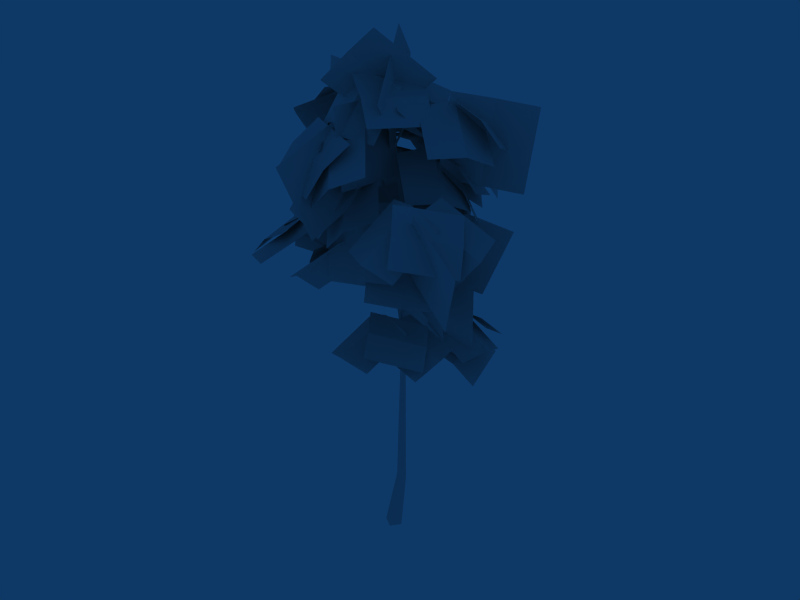 # Source: walnut_small.blend  (saved by Blender 2.49.2; exported with 4.5.12 LTS)
import bpy
from mathutils import Matrix  # noqa: F401  (used for matrix-valued properties, if any)

bpy.ops.wm.read_factory_settings(use_empty=True)
scene = bpy.context.scene
scene.name = 'Scene'

# ---- collections
col_collection_1 = bpy.data.collections.new('Collection 1'); scene.collection.children.link(col_collection_1)

# ---- materials (node trees are filled in below, after node groups)
mat_bark = bpy.data.materials.new('Bark')
mat_bark.alpha_threshold = 0.0
mat_bark.roughness = 0.5
mat_bark.line_color = (0.0, 0.0, 0.0, 1.0)

# ---- material node trees

# ---- world
world_world = bpy.data.worlds.new('World'); scene.world = world_world
world_world.color = (0.05656, 0.2208, 0.4)
world_world.use_sun_shadow = False
world_world.sun_shadow_jitter_overblur = 0.0
world_world.cycles.sampling_method = 'MANUAL'
world_world.cycles.sample_map_resolution = 256

# ---- meshes
me_polysurface2938 = bpy.data.meshes.new('polySurface2938')
me_polysurface2938.from_pydata([(0.205, 0.1135, 5.096), (0.1875, 0.1035, 5.165), (0.4457, -0.6488, 5.376), (0.4617, -0.6472, 5.339), (0.1295, 0.07666, 5.145), (0.4115, -0.6653, 5.36), (0.145, 0.08569, 5.076), (0.4281, -0.6634, 5.323), (0.8429, -1.236, 5.384), (0.848, -1.234, 5.386), (0.8487, -1.233, 5.38), (0.8436, -1.235, 5.379), (0.1873, 0.125, 4.827), (0.1767, 0.1209, 4.769), (0.06194, 0.2738, 4.858), (0.07909, 0.2638, 4.899), (0.1323, 0.08791, 4.782), (0.02969, 0.2423, 4.864), (0.1445, 0.09348, 4.839), (0.04658, 0.2327, 4.904), (-0.3454, 0.5838, 5.137), (-0.3448, 0.5831, 5.14), (-0.3479, 0.5812, 5.136), (-0.3475, 0.5802, 5.14), (0.1575, 0.1105, 4.387), (0.1257, 0.1642, 4.41), (1.067, 0.5274, 4.776), (1.085, 0.4989, 4.768), (0.1369, 0.144, 4.476), (1.061, 0.5144, 4.808), (0.1677, 0.09167, 4.453), (1.079, 0.4858, 4.8), (1.619, 0.6782, 4.982), (1.623, 0.6781, 4.983), (1.619, 0.6789, 4.984), (1.622, 0.6786, 4.985), (0.1863, 0.06532, 5.513), (0.1694, 0.1227, 5.468), (-0.1191, 0.06971, 5.723), (-0.08767, 0.01931, 5.749), (0.1616, 0.08244, 5.402), (-0.1442, 0.03054, 5.678), (0.1785, 0.02503, 5.447), (-0.1127, -0.01986, 5.704), (-0.6862, -0.1495, 6.084), (-0.6652, -0.1928, 6.11), (-0.7023, -0.1821, 6.042), (-0.6812, -0.2254, 6.068), (-0.9732, -0.1343, 6.204), (-0.9564, -0.1736, 6.229), (-0.9855, -0.164, 6.166), (-0.9687, -0.2032, 6.191), (-1.668, -0.3733, 6.555), (-1.656, -0.4022, 6.574), (-1.675, -0.3951, 6.526), (-1.663, -0.424, 6.545), (-2.199, -0.4405, 6.67), (-2.196, -0.4517, 6.679), (-2.201, -0.4496, 6.659), (-2.198, -0.4608, 6.668), (0.2402, 0.07541, 5.752), (0.2424, 0.08304, 5.837), (0.6948, -0.3944, 6.433), (0.7145, -0.4221, 6.387), (0.1885, 0.04156, 5.842), (0.6475, -0.4264, 6.432), (0.1863, 0.03392, 5.757), (0.6672, -0.4541, 6.386), (1.03, -1.004, 6.784), (1.04, -1.033, 6.755), (0.9924, -1.026, 6.796), (1.003, -1.056, 6.767), (1.514, -1.262, 7.415), (1.523, -1.293, 7.398), (1.484, -1.278, 7.428), (1.493, -1.309, 7.412), (1.862, -1.496, 7.934), (1.863, -1.503, 7.93), (1.855, -1.499, 7.938), (1.856, -1.507, 7.934), (0.2812, 0.01301, 6.991), (0.2476, 0.05973, 7.009), (0.4603, 0.2027, 7.499), (0.4948, 0.1633, 7.496), (0.23, 0.03917, 7.097), (0.4264, 0.171, 7.524), (0.2635, -0.007557, 7.08), (0.4609, 0.1315, 7.521), (0.7156, 0.2826, 8.078), (0.7454, 0.2479, 8.073), (0.6841, 0.2531, 8.094), (0.7139, 0.2185, 8.09), (0.8632, 0.2774, 8.386), (0.8911, 0.2453, 8.381), (0.835, 0.2504, 8.404), (0.863, 0.2182, 8.399), (1.26, 0.6067, 9.166), (1.283, 0.5828, 9.166), (1.239, 0.5868, 9.182), (1.262, 0.5628, 9.182), (1.317, 0.7281, 9.435), (1.338, 0.7066, 9.433), (1.298, 0.7088, 9.446), (1.318, 0.6872, 9.445), (1.437, 0.7643, 9.786), (1.449, 0.7509, 9.784), (1.425, 0.7522, 9.792), (1.437, 0.7388, 9.79), (0.2562, 0.04247, 7.368), (0.2726, 0.06987, 7.287), (-0.5436, 0.1564, 8.238), (-0.5262, 0.1249, 8.263), (0.2541, 0.02524, 7.246), (-0.5688, 0.1259, 8.217), (0.2377, -0.002163, 7.327), (-0.5514, 0.09439, 8.243), (-0.8055, 0.2695, 8.403), (-0.7949, 0.2418, 8.431), (-0.8343, 0.2446, 8.389), (-0.8237, 0.2169, 8.417), (-1.263, 0.4246, 8.957), (-1.254, 0.4073, 8.974), (-1.28, 0.4063, 8.947), (-1.271, 0.389, 8.965), (-1.553, 0.5718, 9.175), (-1.55, 0.5653, 9.183), (-1.56, 0.5643, 9.172), (-1.557, 0.5579, 9.18), (0.2882, 0.009323, 7.004), (0.2387, 0.04053, 7.018), (0.1595, -0.09449, 7.291), (0.2004, -0.1291, 7.288), (0.233, 0.0377, 6.927), (0.13, -0.1261, 7.258), (0.2825, 0.006498, 6.913), (0.1709, -0.1607, 7.255), (0.09152, -0.3958, 7.602), (0.13, -0.427, 7.595), (0.06346, -0.4243, 7.572), (0.102, -0.4555, 7.565), (-0.156, -0.8166, 8.197), (-0.1245, -0.8446, 8.194), (-0.1775, -0.8382, 8.168), (-0.1461, -0.8663, 8.165), (-0.4603, -1.066, 8.64), (-0.4335, -1.09, 8.637), (-0.4794, -1.086, 8.617), (-0.4526, -1.109, 8.614), (-0.613, -1.508, 9.204), (-0.6024, -1.516, 9.202), (-0.6199, -1.515, 9.195), (-0.6093, -1.523, 9.193), (0.3165, 0.04816, 6.743), (0.2854, 0.05343, 6.666), (0.2306, 0.3782, 7.273), (0.2691, 0.3498, 7.295), (0.2365, 0.03234, 6.717), (0.1951, 0.3419, 7.288), (0.2677, 0.02705, 6.794), (0.2336, 0.3136, 7.31), (-0.127, 0.9763, 8.05), (-0.09535, 0.9541, 8.072), (-0.1576, 0.9471, 8.065), (-0.1259, 0.9249, 8.087), (-0.1174, 1.273, 8.474), (-0.09205, 1.254, 8.493), (-0.1433, 1.251, 8.488), (-0.1179, 1.232, 8.506), (-0.1388, 1.887, 9.221), (-0.1301, 1.88, 9.228), (-0.1479, 1.88, 9.226), (-0.1392, 1.873, 9.233), (0.448, 0.1526, 7.471), (0.4418, 0.1968, 7.503), (0.9711, 0.3484, 7.849), (0.9877, 0.3206, 7.844), (0.4728, 0.1579, 7.543), (0.966, 0.3221, 7.869), (1.213, 0.5004, 8.043), (1.221, 0.4863, 8.049), (1.207, 0.4912, 8.056), (0.1911, 0.0172, 0.009663), (0.003807, 0.1991, -0.001682), (0.2046, 0.1326, 1.34), (0.3114, 0.02863, 1.334), (-0.2315, -0.005933, -0.01333), (0.07173, 0.01522, 1.347), (0.0222, -0.182, 0.002213), (0.2159, -0.08998, 1.339), (0.1416, 0.2009, 3.917), (0.2053, 0.1394, 3.912), (0.06289, 0.1309, 3.918), (0.1489, 0.06869, 3.912), (0.2112, 0.119, 5.694), (0.26, 0.07184, 5.689), (0.151, 0.0652, 5.697), (0.2168, 0.01757, 5.69), (0.2764, 0.08255, 7.082), (0.3174, 0.04234, 7.085), (0.2257, 0.03732, 7.076), (0.2809, -0.003348, 7.081), (0.1025, 0.06385, 8.29), (0.1337, 0.03271, 8.295), (0.1062, -0.002309, 8.288), (0.06409, 0.02912, 8.281), (-0.3032, -0.05957, 9.449), (-0.2836, -0.0742, 9.451), (-0.3477, -0.1589, 9.968), (-0.3582, -0.1512, 9.968), (-0.2855, -0.04343, 9.453), (-0.3489, -0.1427, 9.971), (-0.2708, -0.05796, 9.455), (-0.3409, -0.1503, 9.971), (-0.0706, -0.02783, 8.701), (-0.03405, -0.05536, 8.708), (-0.03738, 0.002498, 8.71), (-0.01022, -0.0248, 8.716), (-0.02308, -0.04504, 8.678), (-0.04095, 0.002922, 8.698), (0.1923, 0.1487, 9.287), (0.204, 0.1194, 9.295), (-0.04582, -0.03353, 8.75), (0.1724, 0.1255, 9.301), (0.2908, 0.3039, 9.579), (0.2922, 0.2845, 9.593), (0.2707, 0.2945, 9.589), (0.6471, -0.4164, 6.393), (0.7019, -0.4129, 6.386), (1.046, -0.4907, 6.931), (1.022, -0.4885, 6.953), (0.6853, -0.3738, 6.395), (1.036, -0.4609, 6.942), (1.291, -0.5363, 7.172), (1.285, -0.5317, 7.181), (1.29, -0.5249, 7.173), (0.6959, 0.2352, 8.083), (0.7347, 0.2635, 8.056), (1.119, 0.6276, 8.433), (1.102, 0.625, 8.461), (0.6797, 0.2655, 8.026), (1.093, 0.6485, 8.439), (1.365, 0.8313, 8.567), (1.361, 0.8346, 8.575), (1.359, 0.8384, 8.566), (0.09752, -0.3892, 7.541), (0.1025, -0.4407, 7.561), (-0.4572, -0.7008, 7.765), (-0.4753, -0.6732, 7.765), (0.09029, -0.4079, 7.602), (-0.4575, -0.6807, 7.791), (-0.7107, -0.9111, 7.869), (-0.7247, -0.8944, 7.879), (-0.7055, -0.9033, 7.891), (-0.09905, 0.03967, 5.674), (-0.1253, 0.003862, 5.708), (-0.6986, 0.2185, 5.926), (-0.6954, 0.2502, 5.917), (-0.1098, 0.0464, 5.737), (-0.6833, 0.2405, 5.946), (-1.013, 0.2554, 6.064), (-1.012, 0.2705, 6.067), (-1.006, 0.2607, 6.077), (0.2252, 0.3296, 7.239), (0.2222, 0.3214, 7.294), (-0.2009, 0.6841, 7.627), (-0.2057, 0.703, 7.602), (0.2431, 0.37, 7.285), (-0.1828, 0.7088, 7.622), (-0.4115, 0.8889, 7.817), (-0.4099, 0.9025, 7.807), (-0.398, 0.8989, 7.819), (0.2737, 0.04646, 6.331), (0.2342, 0.07858, 6.352), (-0.1911, -0.2262, 6.737), (-0.182, -0.2569, 6.731), (0.2451, 0.09053, 6.292), (-0.2038, -0.2429, 6.711), (-0.4427, -0.3139, 6.958), (-0.4448, -0.3268, 6.954), (-0.4504, -0.3163, 6.947), (0.7572, 0.416, 4.659), (0.7462, 0.4551, 4.652), (0.9224, 0.9411, 5.031), (0.9289, 0.9307, 5.044), (0.7052, 0.4216, 4.636), (0.9103, 0.9353, 5.045), (1.051, 1.253, 5.153), (1.05, 1.251, 5.163), (1.042, 1.252, 5.158)], [], [(0, 1, 2, 3), (1, 4, 5, 2), (4, 6, 7, 5), (6, 0, 3, 7), (2, 5, 8, 9), (3, 2, 9, 10), (5, 7, 11, 8), (7, 3, 10, 11), (12, 13, 14, 15), (13, 16, 17, 14), (16, 18, 19, 17), (12, 15, 19, 18), (15, 14, 20, 21), (14, 17, 22, 20), (17, 19, 23, 22), (19, 15, 21, 23), (24, 25, 26, 27), (25, 28, 29, 26), (28, 30, 31, 29), (30, 24, 27, 31), (27, 26, 32, 33), (26, 29, 34, 32), (29, 31, 35, 34), (31, 27, 33, 35), (36, 37, 38, 39), (37, 40, 41, 38), (40, 42, 43, 41), (42, 36, 39, 43), (39, 38, 44, 45), (38, 41, 46, 44), (41, 43, 47, 46), (43, 39, 45, 47), (45, 44, 48, 49), (44, 46, 50, 48), (46, 47, 51, 50), (47, 45, 49, 51), (49, 48, 52, 53), (48, 50, 54, 52), (50, 51, 55, 54), (51, 49, 53, 55), (53, 52, 56, 57), (52, 54, 58, 56), (54, 55, 59, 58), (55, 53, 57, 59), (60, 61, 62, 63), (61, 64, 65, 62), (64, 66, 67, 65), (66, 60, 63, 67), (63, 62, 68, 69), (62, 65, 70, 68), (65, 67, 71, 70), (67, 63, 69, 71), (69, 68, 72, 73), (68, 70, 74, 72), (70, 71, 75, 74), (71, 69, 73, 75), (73, 72, 76, 77), (72, 74, 78, 76), (74, 75, 79, 78), (75, 73, 77, 79), (80, 81, 82, 83), (81, 84, 85, 82), (84, 86, 87, 85), (86, 80, 83, 87), (83, 82, 88, 89), (82, 85, 90, 88), (85, 87, 91, 90), (87, 83, 89, 91), (89, 88, 92, 93), (88, 90, 94, 92), (90, 91, 95, 94), (91, 89, 93, 95), (93, 92, 96, 97), (92, 94, 98, 96), (94, 95, 99, 98), (95, 93, 97, 99), (97, 96, 100, 101), (96, 98, 102, 100), (98, 99, 103, 102), (99, 97, 101, 103), (101, 100, 104, 105), (100, 102, 106, 104), (102, 103, 107, 106), (103, 101, 105, 107), (108, 109, 110, 111), (109, 112, 113, 110), (112, 114, 115, 113), (114, 108, 111, 115), (111, 110, 116, 117), (110, 113, 118, 116), (113, 115, 119, 118), (115, 111, 117, 119), (117, 116, 120, 121), (116, 118, 122, 120), (118, 119, 123, 122), (119, 117, 121, 123), (121, 120, 124, 125), (120, 122, 126, 124), (122, 123, 127, 126), (123, 121, 125, 127), (128, 129, 130, 131), (129, 132, 133, 130), (132, 134, 135, 133), (134, 128, 131, 135), (131, 130, 136, 137), (130, 133, 138, 136), (133, 135, 139, 138), (135, 131, 137, 139), (137, 136, 140, 141), (136, 138, 142, 140), (138, 139, 143, 142), (139, 137, 141, 143), (141, 140, 144, 145), (140, 142, 146, 144), (142, 143, 147, 146), (143, 141, 145, 147), (145, 144, 148, 149), (144, 146, 150, 148), (146, 147, 151, 150), (147, 145, 149, 151), (152, 153, 154, 155), (153, 156, 157, 154), (156, 158, 159, 157), (158, 152, 155, 159), (155, 154, 160, 161), (154, 157, 162, 160), (157, 159, 163, 162), (159, 155, 161, 163), (161, 160, 164, 165), (160, 162, 166, 164), (162, 163, 167, 166), (163, 161, 165, 167), (165, 164, 168, 169), (164, 166, 170, 168), (166, 167, 171, 170), (167, 165, 169, 171), (172, 173, 174, 175), (173, 176, 177, 174), (176, 172, 175, 177), (175, 174, 178, 179), (174, 177, 180, 178), (177, 175, 179, 180), (181, 182, 183, 184), (182, 185, 186, 183), (185, 187, 188, 186), (187, 181, 184, 188), (184, 183, 189, 190), (183, 186, 191, 189), (186, 188, 192, 191), (188, 184, 190, 192), (190, 189, 193, 194), (189, 191, 195, 193), (191, 192, 196, 195), (192, 190, 194, 196), (194, 193, 197, 198), (193, 195, 199, 197), (195, 196, 200, 199), (196, 194, 198, 200), (198, 197, 201, 202), (200, 198, 202, 203), (199, 200, 203, 204), (197, 199, 204, 201), (205, 206, 207, 208), (209, 205, 208, 210), (211, 209, 210, 212), (206, 211, 212, 207), (213, 214, 206, 205), (215, 213, 205, 209), (216, 215, 209, 211), (214, 216, 211, 206), (204, 203, 214, 213), (201, 204, 213, 215), (202, 201, 215, 216), (203, 202, 216, 214), (217, 218, 219, 220), (218, 221, 222, 219), (221, 217, 220, 222), (220, 219, 223, 224), (219, 222, 225, 223), (222, 220, 224, 225), (226, 227, 228, 229), (227, 230, 231, 228), (230, 226, 229, 231), (229, 228, 232, 233), (228, 231, 234, 232), (231, 229, 233, 234), (235, 236, 237, 238), (236, 239, 240, 237), (239, 235, 238, 240), (238, 237, 241, 242), (237, 240, 243, 241), (240, 238, 242, 243), (244, 245, 246, 247), (245, 248, 249, 246), (248, 244, 247, 249), (247, 246, 250, 251), (246, 249, 252, 250), (249, 247, 251, 252), (253, 254, 255, 256), (254, 257, 258, 255), (257, 253, 256, 258), (256, 255, 259, 260), (255, 258, 261, 259), (258, 256, 260, 261), (262, 263, 264, 265), (263, 266, 267, 264), (266, 262, 265, 267), (265, 264, 268, 269), (264, 267, 270, 268), (267, 265, 269, 270), (271, 272, 273, 274), (272, 275, 276, 273), (275, 271, 274, 276), (274, 273, 277, 278), (273, 276, 279, 277), (276, 274, 278, 279), (280, 281, 282, 283), (281, 284, 285, 282), (284, 280, 283, 285), (283, 282, 286, 287), (282, 285, 288, 286), (285, 283, 287, 288)])
_uv = me_polysurface2938.uv_layers.new(name='UVTex')
_uv.uv.foreach_set('vector', [0.6529, 1.234, 0.7206, 1.265, 0.6492, 2.165, 0.6098, 2.161, 0.443, 1.262, 0.5132, 1.257, 0.531, 2.157, 0.4921, 2.162, 0.5132, 1.257, 0.5827, 1.229, 0.5705, 2.156, 0.531, 2.157, 0.5827, 1.229, 0.6529, 1.234, 0.6098, 2.161, 0.5705, 2.156, 0.4921, 2.162, 0.531, 2.157, 0.5428, 2.909, 0.5288, 2.912, 0.6098, 2.161, 0.6492, 2.165, 0.5851, 2.913, 0.5711, 2.911, 0.531, 2.157, 0.5705, 2.156, 0.5571, 2.908, 0.5428, 2.909, 0.5705, 2.156, 0.6098, 2.161, 0.5711, 2.911, 0.5571, 2.908, 0.9452, 1.977, 0.9995, 1.956, 0.9906, 2.177, 0.9458, 2.178, 0.9995, 1.956, 1.053, 1.965, 1.035, 2.184, 0.9906, 2.177, 1.053, 1.965, 1.104, 1.992, 1.08, 2.189, 1.035, 2.184, 1.158, 1.995, 1.125, 2.189, 1.08, 2.189, 1.104, 1.992, 0.9458, 2.178, 0.9906, 2.177, 0.9849, 2.812, 0.9723, 2.814, 0.9906, 2.177, 1.035, 2.184, 0.9977, 2.812, 0.9849, 2.812, 1.035, 2.184, 1.08, 2.189, 1.01, 2.815, 0.9977, 2.812, 1.08, 2.189, 1.125, 2.189, 1.023, 2.817, 1.01, 2.815, -0.872, 1.11, -0.8117, 1.112, -0.7969, 2.186, -0.8312, 2.193, -0.8117, 1.112, -0.7505, 1.132, -0.761, 2.188, -0.7969, 2.186, -0.9918, 1.142, -0.932, 1.134, -0.8668, 2.196, -0.9014, 2.192, -0.932, 1.134, -0.872, 1.11, -0.8312, 2.193, -0.8668, 2.196, -0.8312, 2.193, -0.7969, 2.186, -0.7989, 3.051, -0.8183, 3.063, -0.7969, 2.186, -0.761, 2.188, -0.7765, 3.053, -0.7989, 3.051, -0.9014, 2.192, -0.8668, 2.196, -0.8407, 3.065, -0.8609, 3.055, -0.8668, 2.196, -0.8312, 2.193, -0.8183, 3.063, -0.8407, 3.065, 0.09268, -0.3908, 0.1475, -0.4149, 0.1449, -0.02746, 0.095, -0.02518, -0.07206, -0.4101, -0.01836, -0.4455, -0.005505, -0.02152, -0.05543, -0.02398, -0.01836, -0.4455, 0.03732, -0.4224, 0.0451, -0.02037, -0.005505, -0.02152, 0.03732, -0.4224, 0.09268, -0.3908, 0.095, -0.02518, 0.0451, -0.02037, 0.095, -0.02518, 0.1449, -0.02746, 0.1361, 0.6946, 0.09681, 0.6984, -0.05543, -0.02398, -0.005505, -0.02152, 0.01832, 0.696, -0.02176, 0.6972, -0.005505, -0.02152, 0.0451, -0.02037, 0.05746, 0.699, 0.01832, 0.696, 0.0451, -0.02037, 0.095, -0.02518, 0.09681, 0.6984, 0.05746, 0.699, 0.09681, 0.6984, 0.1361, 0.6946, 0.1407, 1.028, 0.1015, 1.032, -0.02176, 0.6972, 0.01832, 0.696, 0.02249, 1.029, -0.01692, 1.029, 0.01832, 0.696, 0.05746, 0.699, 0.06179, 1.032, 0.02249, 1.029, 0.05746, 0.699, 0.09681, 0.6984, 0.1015, 1.032, 0.06179, 1.032, 0.1015, 1.032, 0.1407, 1.028, 0.1195, 1.984, 0.09497, 1.985, -0.01692, 1.029, 0.02249, 1.029, 0.04579, 1.985, 0.02092, 1.984, 0.02249, 1.029, 0.06179, 1.032, 0.07034, 1.986, 0.04579, 1.985, 0.06179, 1.032, 0.1015, 1.032, 0.09497, 1.985, 0.07034, 1.986, 0.09497, 1.985, 0.1195, 1.984, 0.1035, 2.648, 0.08862, 2.648, 0.02092, 1.984, 0.04579, 1.985, 0.05897, 2.649, 0.04416, 2.648, 0.04579, 1.985, 0.07034, 1.986, 0.07376, 2.649, 0.05897, 2.649, 0.07034, 1.986, 0.09497, 1.985, 0.08862, 2.648, 0.07376, 2.649, -1.643, -1.189, -1.594, -1.135, -1.601, -0.2623, -1.642, -0.2636, -1.794, -1.132, -1.743, -1.135, -1.724, -0.2644, -1.764, -0.2614, -1.743, -1.135, -1.695, -1.19, -1.683, -0.2657, -1.724, -0.2644, -1.695, -1.19, -1.643, -1.189, -1.642, -0.2636, -1.683, -0.2657, -1.642, -0.2636, -1.601, -0.2623, -1.619, 0.5216, -1.652, 0.5279, -1.764, -0.2614, -1.724, -0.2644, -1.717, 0.5236, -1.752, 0.5227, -1.724, -0.2644, -1.683, -0.2657, -1.685, 0.5293, -1.717, 0.5236, -1.683, -0.2657, -1.642, -0.2636, -1.652, 0.5279, -1.685, 0.5293, -1.652, 0.5279, -1.619, 0.5216, -1.595, 1.911, -1.637, 1.911, -1.752, 0.5227, -1.717, 0.5236, -1.721, 1.912, -1.762, 1.912, -1.717, 0.5236, -1.685, 0.5293, -1.679, 1.911, -1.721, 1.912, -1.685, 0.5293, -1.652, 0.5279, -1.637, 1.911, -1.679, 1.911, -1.637, 1.911, -1.595, 1.911, -1.612, 3.508, -1.643, 3.509, -1.762, 1.912, -1.721, 1.912, -1.703, 3.514, -1.733, 3.509, -1.721, 1.912, -1.679, 1.911, -1.673, 3.515, -1.703, 3.514, -1.679, 1.911, -1.637, 1.911, -1.643, 3.509, -1.673, 3.515, -0.2007, -1.156, -0.1555, -1.138, -0.1828, -0.5405, -0.2225, -0.5382, -0.3561, -1.141, -0.3017, -1.07, -0.3024, -0.5409, -0.3421, -0.5434, -0.3017, -1.07, -0.2557, -1.086, -0.2626, -0.5363, -0.3024, -0.5409, -0.2557, -1.086, -0.2007, -1.156, -0.2225, -0.5382, -0.2626, -0.5363, -0.2225, -0.5382, -0.1828, -0.5405, -0.2095, 0.1489, -0.242, 0.1534, -0.3421, -0.5434, -0.3024, -0.5409, -0.3071, 0.146, -0.3399, 0.1465, -0.3024, -0.5409, -0.2626, -0.5363, -0.2749, 0.152, -0.3071, 0.146, -0.2626, -0.5363, -0.2225, -0.5382, -0.242, 0.1534, -0.2749, 0.152, -0.242, 0.1534, -0.2095, 0.1489, -0.2258, 0.515, -0.2542, 0.5131, -0.3399, 0.1465, -0.3071, 0.146, -0.3104, 0.5084, -0.3386, 0.5121, -0.3071, 0.146, -0.2749, 0.152, -0.2821, 0.5082, -0.3104, 0.5084, -0.2749, 0.152, -0.242, 0.1534, -0.2542, 0.5131, -0.2821, 0.5082, -0.2542, 0.5131, -0.2258, 0.515, -0.2721, 1.498, -0.2903, 1.497, -0.3386, 0.5121, -0.3104, 0.5084, -0.3266, 1.495, -0.3449, 1.496, -0.3104, 0.5084, -0.2821, 0.5082, -0.3084, 1.495, -0.3266, 1.495, -0.2821, 0.5082, -0.2542, 0.5131, -0.2903, 1.497, -0.3084, 1.495, -0.2903, 1.497, -0.2721, 1.498, -0.2843, 1.829, -0.3004, 1.826, -0.3449, 1.496, -0.3266, 1.495, -0.3332, 1.828, -0.3495, 1.827, -0.3266, 1.495, -0.3084, 1.495, -0.3169, 1.826, -0.3332, 1.828, -0.3084, 1.495, -0.2903, 1.497, -0.3004, 1.826, -0.3169, 1.826, -0.3004, 1.826, -0.2843, 1.829, -0.3032, 2.275, -0.3154, 2.275, -0.3495, 1.827, -0.3332, 1.828, -0.3399, 2.275, -0.3522, 2.274, -0.3332, 1.828, -0.3169, 1.826, -0.3277, 2.275, -0.3399, 2.275, -0.3169, 1.826, -0.3004, 1.826, -0.3154, 2.275, -0.3277, 2.275, -0.5819, 0.9555, -0.5375, 0.8843, -0.5232, 2.241, -0.5537, 2.244, -0.5375, 0.8843, -0.4926, 0.8546, -0.4921, 2.24, -0.5232, 2.241, -0.4926, 0.8546, -0.4491, 0.9274, -0.4616, 2.243, -0.4921, 2.24, -0.4491, 0.9274, -0.4056, 0.9585, -0.4309, 2.243, -0.4616, 2.243, -0.5537, 2.244, -0.5232, 2.241, -0.5193, 2.592, -0.5454, 2.597, -0.5232, 2.241, -0.4921, 2.24, -0.493, 2.595, -0.5193, 2.592, -0.4921, 2.24, -0.4616, 2.243, -0.4671, 2.6, -0.493, 2.595, -0.4616, 2.243, -0.4309, 2.243, -0.4405, 2.597, -0.4671, 2.6, -0.5454, 2.597, -0.5193, 2.592, -0.5139, 3.389, -0.53, 3.391, -0.5193, 2.592, -0.493, 2.595, -0.4976, 3.388, -0.5139, 3.389, -0.493, 2.595, -0.4671, 2.6, -0.4815, 3.39, -0.4976, 3.388, -0.4671, 2.6, -0.4405, 2.597, -0.4653, 3.391, -0.4815, 3.39, -0.53, 3.391, -0.5139, 3.389, -0.5121, 3.845, -0.5238, 3.844, -0.5139, 3.389, -0.4976, 3.388, -0.5005, 3.846, -0.5121, 3.845, -0.4976, 3.388, -0.4815, 3.39, -0.4889, 3.844, -0.5005, 3.846, -0.4815, 3.39, -0.4653, 3.391, -0.4772, 3.844, -0.4889, 3.844, 1.407, 0.3404, 1.453, 0.3514, 1.463, 0.6801, 1.424, 0.6916, 1.29, 0.3586, 1.322, 0.2765, 1.342, 0.6842, 1.301, 0.687, 1.322, 0.2765, 1.367, 0.2611, 1.382, 0.6917, 1.342, 0.6842, 1.367, 0.2611, 1.407, 0.3404, 1.424, 0.6916, 1.382, 0.6917, 1.424, 0.6916, 1.463, 0.6801, 1.473, 1.146, 1.438, 1.152, 1.301, 0.687, 1.342, 0.6842, 1.366, 1.15, 1.33, 1.152, 1.342, 0.6842, 1.382, 0.6917, 1.402, 1.153, 1.366, 1.15, 1.382, 0.6917, 1.424, 0.6916, 1.438, 1.152, 1.402, 1.153, 1.438, 1.152, 1.473, 1.146, 1.49, 1.976, 1.462, 1.975, 1.33, 1.152, 1.366, 1.15, 1.406, 1.977, 1.378, 1.98, 1.366, 1.15, 1.402, 1.153, 1.434, 1.974, 1.406, 1.977, 1.402, 1.153, 1.438, 1.152, 1.462, 1.975, 1.434, 1.974, 1.462, 1.975, 1.49, 1.976, 1.497, 2.631, 1.475, 2.632, 1.378, 1.98, 1.406, 1.977, 1.43, 2.629, 1.408, 2.633, 1.406, 1.977, 1.434, 1.974, 1.452, 2.63, 1.43, 2.629, 1.434, 1.974, 1.462, 1.975, 1.475, 2.632, 1.452, 2.63, 1.475, 2.632, 1.497, 2.631, 1.492, 3.467, 1.481, 3.47, 1.408, 2.633, 1.43, 2.629, 1.458, 3.465, 1.447, 3.468, 1.43, 2.629, 1.452, 2.63, 1.47, 3.468, 1.458, 3.465, 1.452, 2.63, 1.475, 2.632, 1.481, 3.47, 1.47, 3.468, -1.327, -0.3854, -1.291, -0.4501, -1.262, 0.2477, -1.298, 0.2414, -1.291, -0.4501, -1.243, -0.4131, -1.224, 0.2477, -1.262, 0.2477, -1.243, -0.4131, -1.203, -0.3516, -1.187, 0.2393, -1.224, 0.2477, -1.203, -0.3516, -1.156, -0.39, -1.15, 0.2372, -1.187, 0.2393, -1.298, 0.2414, -1.262, 0.2477, -1.224, 1.316, -1.253, 1.319, -1.262, 0.2477, -1.224, 0.2477, -1.194, 1.315, -1.224, 1.316, -1.224, 0.2477, -1.187, 0.2393, -1.165, 1.315, -1.194, 1.315, -1.187, 0.2393, -1.15, 0.2372, -1.134, 1.315, -1.165, 1.315, -1.253, 1.319, -1.224, 1.316, -1.208, 1.966, -1.234, 1.97, -1.224, 1.316, -1.194, 1.315, -1.182, 1.962, -1.208, 1.966, -1.194, 1.315, -1.165, 1.315, -1.156, 1.965, -1.182, 1.962, -1.165, 1.315, -1.134, 1.315, -1.13, 1.969, -1.156, 1.965, -1.234, 1.97, -1.208, 1.966, -1.186, 3.191, -1.2, 3.192, -1.208, 1.966, -1.182, 1.962, -1.172, 3.189, -1.186, 3.191, -1.182, 1.962, -1.156, 1.965, -1.159, 3.19, -1.172, 3.189, -1.156, 1.965, -1.13, 1.969, -1.145, 3.191, -1.159, 3.19, 2.366, 2.136, 2.415, 2.137, 2.367, 2.79, 2.34, 2.79, 2.271, 2.137, 2.32, 2.139, 2.312, 2.788, 2.285, 2.789, 2.32, 2.139, 2.366, 2.136, 2.34, 2.79, 2.312, 2.788, 2.34, 2.79, 2.367, 2.79, 2.34, 3.151, 2.326, 3.152, 2.285, 2.789, 2.312, 2.788, 2.312, 3.149, 2.297, 3.151, 2.312, 2.788, 2.34, 2.79, 2.326, 3.152, 2.312, 3.149, 1.581, -2.91, 1.679, -2.922, 1.735, -2.066, 1.675, -2.068, 1.679, -2.922, 1.812, -2.936, 1.816, -2.068, 1.735, -2.066, 1.812, -2.936, 1.941, -2.922, 1.897, -2.07, 1.816, -2.068, 1.941, -2.922, 2.039, -2.912, 1.959, -2.069, 1.897, -2.07, 1.675, -2.068, 1.735, -2.066, 1.767, -0.6006, 1.726, -0.602, 1.735, -2.066, 1.816, -2.068, 1.823, -0.6011, 1.767, -0.6006, 1.816, -2.068, 1.897, -2.07, 1.878, -0.6038, 1.823, -0.6011, 1.897, -2.07, 1.959, -2.069, 1.921, -0.6029, 1.878, -0.6038, 1.726, -0.602, 1.767, -0.6006, 1.783, 0.4672, 1.749, 0.4671, 1.767, -0.6006, 1.823, -0.6011, 1.828, 0.4675, 1.783, 0.4672, 1.823, -0.6011, 1.878, -0.6038, 1.874, 0.4666, 1.828, 0.4675, 1.878, -0.6038, 1.921, -0.6029, 1.909, 0.4662, 1.874, 0.4666, 1.749, 0.4671, 1.783, 0.4672, 1.799, 1.437, 1.769, 1.438, 1.783, 0.4672, 1.828, 0.4675, 1.84, 1.434, 1.799, 1.437, 1.828, 0.4675, 1.874, 0.4666, 1.881, 1.436, 1.84, 1.434, 1.874, 0.4666, 1.909, 0.4662, 1.912, 1.437, 1.881, 1.436, 1.769, 1.438, 1.799, 1.437, 1.82, 2.435, 1.797, 2.436, 1.881, 1.436, 1.912, 1.437, 1.907, 2.435, 1.883, 2.435, 1.84, 1.434, 1.881, 1.436, 1.883, 2.435, 1.852, 2.435, 1.799, 1.437, 1.84, 1.434, 1.852, 2.435, 1.82, 2.435, 1.863, 3.648, 1.882, 3.648, 1.878, 4.299, 1.869, 4.298, 1.845, 3.647, 1.863, 3.648, 1.869, 4.298, 1.86, 4.298, 1.831, 3.648, 1.845, 3.647, 1.86, 4.298, 1.853, 4.299, 1.882, 3.648, 1.897, 3.647, 1.885, 4.299, 1.878, 4.299, 1.855, 2.832, 1.886, 2.829, 1.882, 3.648, 1.863, 3.648, 1.823, 2.829, 1.855, 2.832, 1.863, 3.648, 1.845, 3.647, 1.8, 2.828, 1.823, 2.829, 1.845, 3.647, 1.831, 3.648, 1.886, 2.829, 1.911, 2.827, 1.897, 3.647, 1.882, 3.648, 1.852, 2.435, 1.883, 2.435, 1.886, 2.829, 1.855, 2.832, 1.82, 2.435, 1.852, 2.435, 1.855, 2.832, 1.823, 2.829, 1.797, 2.436, 1.82, 2.435, 1.823, 2.829, 1.8, 2.828, 1.883, 2.435, 1.907, 2.435, 1.911, 2.827, 1.886, 2.829, 2.366, 2.136, 2.415, 2.137, 2.367, 2.79, 2.34, 2.79, 2.271, 2.137, 2.32, 2.139, 2.312, 2.788, 2.285, 2.789, 2.32, 2.139, 2.366, 2.136, 2.34, 2.79, 2.312, 2.788, 2.34, 2.79, 2.367, 2.79, 2.34, 3.151, 2.326, 3.152, 2.285, 2.789, 2.312, 2.788, 2.312, 3.149, 2.297, 3.151, 2.312, 2.788, 2.34, 2.79, 2.326, 3.152, 2.312, 3.149, 2.366, 2.136, 2.415, 2.137, 2.367, 2.79, 2.34, 2.79, 2.271, 2.137, 2.32, 2.139, 2.312, 2.788, 2.285, 2.789, 2.32, 2.139, 2.366, 2.136, 2.34, 2.79, 2.312, 2.788, 2.34, 2.79, 2.367, 2.79, 2.34, 3.151, 2.326, 3.152, 2.285, 2.789, 2.312, 2.788, 2.312, 3.149, 2.297, 3.151, 2.312, 2.788, 2.34, 2.79, 2.326, 3.152, 2.312, 3.149, 2.366, 2.136, 2.415, 2.137, 2.367, 2.79, 2.34, 2.79, 2.271, 2.137, 2.32, 2.139, 2.312, 2.788, 2.285, 2.789, 2.32, 2.139, 2.366, 2.136, 2.34, 2.79, 2.312, 2.788, 2.34, 2.79, 2.367, 2.79, 2.34, 3.151, 2.326, 3.152, 2.285, 2.789, 2.312, 2.788, 2.312, 3.149, 2.297, 3.151, 2.312, 2.788, 2.34, 2.79, 2.326, 3.152, 2.312, 3.149, 2.366, 2.136, 2.415, 2.137, 2.367, 2.79, 2.34, 2.79, 2.271, 2.137, 2.32, 2.139, 2.312, 2.788, 2.285, 2.789, 2.32, 2.139, 2.366, 2.136, 2.34, 2.79, 2.312, 2.788, 2.34, 2.79, 2.367, 2.79, 2.34, 3.151, 2.326, 3.152, 2.285, 2.789, 2.312, 2.788, 2.312, 3.149, 2.297, 3.151, 2.312, 2.788, 2.34, 2.79, 2.326, 3.152, 2.312, 3.149, 2.366, 2.136, 2.415, 2.137, 2.367, 2.79, 2.34, 2.79, 2.271, 2.137, 2.32, 2.139, 2.312, 2.788, 2.285, 2.789, 2.32, 2.139, 2.366, 2.136, 2.34, 2.79, 2.312, 2.788, 2.34, 2.79, 2.367, 2.79, 2.34, 3.151, 2.326, 3.152, 2.285, 2.789, 2.312, 2.788, 2.312, 3.149, 2.297, 3.151, 2.312, 2.788, 2.34, 2.79, 2.326, 3.152, 2.312, 3.149, 2.366, 2.136, 2.415, 2.137, 2.367, 2.79, 2.34, 2.79, 2.271, 2.137, 2.32, 2.139, 2.312, 2.788, 2.285, 2.789, 2.32, 2.139, 2.366, 2.136, 2.34, 2.79, 2.312, 2.788, 2.34, 2.79, 2.367, 2.79, 2.34, 3.151, 2.326, 3.152, 2.285, 2.789, 2.312, 2.788, 2.312, 3.149, 2.297, 3.151, 2.312, 2.788, 2.34, 2.79, 2.326, 3.152, 2.312, 3.149, 2.366, 2.136, 2.415, 2.137, 2.367, 2.79, 2.34, 2.79, 2.271, 2.137, 2.32, 2.139, 2.312, 2.788, 2.285, 2.789, 2.32, 2.139, 2.366, 2.136, 2.34, 2.79, 2.312, 2.788, 2.34, 2.79, 2.367, 2.79, 2.34, 3.151, 2.326, 3.152, 2.285, 2.789, 2.312, 2.788, 2.312, 3.149, 2.297, 3.151, 2.312, 2.788, 2.34, 2.79, 2.326, 3.152, 2.312, 3.149, 2.366, 2.136, 2.415, 2.137, 2.367, 2.79, 2.34, 2.79, 2.271, 2.137, 2.32, 2.139, 2.312, 2.788, 2.285, 2.789, 2.32, 2.139, 2.366, 2.136, 2.34, 2.79, 2.312, 2.788, 2.34, 2.79, 2.367, 2.79, 2.34, 3.151, 2.326, 3.152, 2.285, 2.789, 2.312, 2.788, 2.312, 3.149, 2.297, 3.151, 2.312, 2.788, 2.34, 2.79, 2.326, 3.152, 2.312, 3.149])
me_polysurface2938.materials.append(mat_bark)
me_polysurface2938.use_remesh_preserve_volume = False
me_polysurface2938.use_remesh_preserve_attributes = False
me_polysurface2938.use_mirror_vertex_groups = False
me_polysurface2938.update()
me_polysurface2939 = bpy.data.meshes.new('polySurface2939')
me_polysurface2939.from_pydata([(0.3793, -0.5343, 6.387), (0.07946, 0.9977, 6.927), (-0.1503, 1.523, 5.319), (0.1496, -0.009395, 4.779), (0.5405, -0.5923, 7.566), (2.028, -1.21, 7.199), (1.813, -0.7632, 5.565), (0.3261, -0.1451, 5.932), (1.841, -1.722, 8.409), (3.105, -2.161, 7.71), (2.531, -1.656, 6.348), (1.266, -1.216, 7.048), (-1.001, -0.1241, 7.787), (-2.652, -0.1489, 7.739), (-2.605, -0.2154, 6.034), (-0.9535, -0.1907, 6.081), (-0.4533, -1.234, 9.471), (-0.4705, -2.686, 9.005), (-0.1104, -2.224, 7.542), (-0.0932, -0.7716, 8.007), (2.157, 0.9333, 7.298), (1.465, 0.953, 5.737), (0.7865, 0.5466, 6.008), (1.469, 0.5448, 7.571), (0.2468, -0.02884, 6.268), (0.9394, -0.04856, 7.828), (0.1713, -0.1275, 6.372), (1.792, 0.1905, 6.319), (1.71, 0.3387, 4.62), (0.08954, 0.02079, 4.673), (-1.586, -0.3005, 7.391), (-1.327, -0.5298, 5.719), (-0.5116, -0.3664, 5.8), (-0.7658, -0.1573, 7.473), (0.2276, 0.001721, 5.889), (-0.03068, 0.231, 7.561), (2.499, 1.09, 9.78), (2.314, 0.964, 8.088), (1.549, 0.639, 8.173), (1.726, 0.7834, 9.863), (0.9018, 0.136, 8.306), (1.087, 0.2619, 9.999), (0.07289, -0.6727, 11.16), (0.7745, 0.2607, 10.17), (0.2331, 0.1639, 9.663), (-0.4765, -0.7538, 10.66), (-0.212, -0.1015, 9.13), (-0.9136, -1.035, 10.12), (-0.02414, 0.1327, 11.08), (0.4865, -1.07, 9.925), (0.3145, -0.5501, 9.272), (-0.1759, 0.658, 10.42), (-0.06538, -0.09536, 8.666), (-0.576, 1.107, 9.818), (-2.495, 0.9401, 9.921), (-2.398, 0.6882, 8.508), (-1.765, 0.3908, 8.585), (-1.868, 0.627, 9.998), (-1.081, 0.2705, 8.674), (-1.177, 0.5224, 10.09), (-0.1384, 0.09615, 9.776), (-0.2455, -1.424, 9.844), (-0.01212, -1.512, 8.288), (0.095, 0.007196, 8.219), (0.3562, -0.8382, 7.722), (0.4327, -1.568, 6.708), (0.9026, -2.013, 6.962), (0.814, -1.22, 8.079), (1.583, -1.995, 7.102), (1.507, -1.265, 8.116), (1.408, 0.1125, 4.481), (1.797, 0.2714, 4.033), (1.473, 1.509, 4.192), (1.085, 1.35, 4.64), (0.5412, 1.167, 4.954), (0.8645, -0.07002, 4.796), (-1.069, -0.7721, 7.693), (-0.3487, -1.606, 7.099), (0.1399, -1.657, 7.591), (-0.6528, -0.7506, 8.249), (0.6559, -1.256, 7.827), (-0.06446, -0.4228, 8.421), (-0.7719, 0.03607, 8.287), (-1.623, -0.006347, 7.37), (-1.697, -0.6973, 7.358), (-0.7704, -0.6539, 8.37), (-1.316, -1.237, 7.142), (-0.4647, -1.195, 8.058), (-1.325, -1.115, 8.05), (-1.496, -1.409, 7.54), (-0.298, -1.861, 7.397), (-0.1263, -1.567, 7.907), (0.0965, -1.104, 8.313), (-1.102, -0.6521, 8.455), (-0.913, -1.295, 8.729), (-0.1926, -2.129, 8.134), (0.296, -2.181, 8.626), (-0.4967, -1.274, 9.285), (0.812, -1.78, 8.862), (0.09162, -0.946, 9.456), (-0.6159, -0.4871, 9.322), (-1.467, -0.5296, 8.405), (-1.541, -1.221, 8.393), (-0.6144, -1.177, 9.406), (-1.16, -1.76, 8.177), (-0.3086, -1.718, 9.094), (-1.168, -1.553, 9.02), (-1.34, -1.847, 8.51), (-0.1416, -2.299, 8.367), (0.03008, -2.005, 8.878), (0.2529, -1.542, 9.283), (-0.9456, -1.09, 9.426), (1.538, -1.813, 7.785), (2.593, -1.578, 7.153), (2.84, -1.091, 7.583), (1.689, -1.354, 8.284), (2.684, -0.4306, 7.733), (1.63, -0.6658, 8.365), (0.9221, -1.138, 8.294), (0.613, -2.048, 7.492), (1.214, -2.396, 7.526), (1.553, -1.405, 8.413), (1.862, -2.299, 7.294), (2.171, -1.389, 8.096), (1.67, -2.11, 8.12), (1.868, -2.452, 7.651), (2.769, -1.57, 7.387), (2.571, -1.227, 7.856), (2.24, -0.7842, 8.205), (1.338, -1.667, 8.469), (1.103, 0.058, 8.293), (1.339, 1.032, 7.543), (0.9311, 1.489, 7.871), (0.6774, 0.4256, 8.701), (0.247, 1.596, 7.932), (0.01087, 0.6216, 8.681), (0.1981, -0.2091, 8.744), (1.016, -0.9219, 8.12), (1.552, -0.4814, 8.154), (0.6609, 0.2989, 8.848), (1.723, 0.122, 7.855), (0.9059, 0.8349, 8.479), (1.388, 0.1216, 8.655), (1.828, 0.1222, 8.228), (1.369, 1.23, 7.757), (0.9288, 1.23, 8.184), (0.36, 1.124, 8.489), (0.8188, 0.01626, 8.961), (1.532, 0.141, 9.25), (1.768, 1.115, 8.5), (1.36, 1.572, 8.829), (1.106, 0.5086, 9.658), (0.6757, 1.679, 8.889), (0.4396, 0.7046, 9.638), (0.6268, -0.126, 9.702), (1.444, -0.8389, 9.077), (1.981, -0.3983, 9.111), (1.09, 0.382, 9.805), (2.152, 0.2051, 8.812), (1.335, 0.9179, 9.437), (1.816, 0.2047, 9.613), (2.257, 0.2052, 9.186), (1.798, 1.313, 8.714), (1.358, 1.313, 9.141), (0.7888, 1.207, 9.446), (1.248, 0.0993, 9.918), (-0.1038, -0.7453, 9.608), (0.9313, -0.1968, 9.167), (0.9647, 0.3098, 9.642), (-0.1653, -0.295, 10.13), (0.6124, 0.8939, 9.775), (-0.4226, 0.3453, 10.22), (-0.9533, -0.2936, 10.02), (-0.8713, -1.2, 9.159), (-0.2113, -1.376, 9.287), (-0.3006, -0.3889, 10.24), (0.413, -1.094, 9.169), (0.3311, -0.1877, 10.03), (0.04957, -1.016, 9.954), (0.4049, -1.263, 9.519), (1.059, -0.1564, 9.427), (0.7042, 0.08987, 9.862), (0.2136, 0.4048, 10.16), (-0.4411, -0.7016, 10.25), (0.2389, 2.07, 8.751), (-0.931, 1.727, 8.468), (-0.9637, 1.183, 8.899), (0.3162, 1.562, 9.219), (-0.6924, 0.5429, 8.918), (0.4774, 0.8864, 9.201), (1.062, 1.46, 8.959), (0.9812, 2.455, 8.204), (0.3898, 2.709, 8.466), (0.4806, 1.624, 9.303), (-0.2825, 2.534, 8.444), (-0.2015, 1.539, 9.2), (0.1927, 2.322, 9.14), (-0.1875, 2.662, 8.799), (-1.018, 1.678, 8.743), (-0.6373, 1.338, 9.084), (-0.1603, 0.9257, 9.259), (0.6697, 1.91, 9.315), (-1.372, 0.8358, 8.924), (-2.218, 0.02066, 8.492), (-2.248, -0.376, 9.062), (-1.328, 0.5217, 9.543), (-1.835, -0.8421, 9.37), (-0.9885, -0.02691, 9.802), (-0.5413, 0.6485, 9.532), (-0.6226, 1.329, 8.484), (-1.314, 1.397, 8.484), (-1.228, 0.6589, 9.638), (-1.857, 0.9821, 8.355), (-1.776, 0.3019, 9.403), (-1.622, 1.137, 9.176), (-1.934, 1.217, 8.655), (-2.379, 0.009943, 8.736), (-2.067, -0.07003, 9.258), (-1.589, -0.2179, 9.679), (-1.144, 0.9889, 9.598), (-0.278, 1.289, 7.724), (-1.482, 1.511, 7.465), (-1.748, 1.172, 8.011), (-0.4275, 0.9348, 8.303), (-1.825, 0.507, 8.197), (-0.6205, 0.2848, 8.456), (0.1517, 0.4205, 8.118), (0.517, 1.117, 7.144), (0.1467, 1.683, 7.305), (-0.2486, 0.9252, 8.379), (-0.5244, 1.863, 7.287), (-0.8897, 1.166, 8.261), (-0.1672, 1.614, 8.039), (-0.3544, 2.006, 7.606), (-1.562, 1.577, 7.739), (-1.375, 1.185, 8.172), (-1.151, 0.6454, 8.467), (0.05691, 1.074, 8.333), (1.334, -1.174, 6.882), (1.558, -0.1061, 6.269), (1.373, 0.3239, 6.783), (1.136, -0.8457, 7.461), (0.7765, 0.5221, 7.079), (0.5529, -0.546, 7.692), (0.5602, -1.388, 7.552), (0.9854, -2.062, 6.587), (1.593, -1.733, 6.518), (1.134, -0.998, 7.582), (1.802, -1.113, 6.283), (1.377, -0.4388, 7.249), (1.718, -1.241, 7.138), (2.007, -1.214, 6.598), (1.691, 0.03079, 6.491), (1.402, 0.003948, 7.031), (0.9357, -0.07547, 7.483), (1.251, -1.321, 7.59), (0.2688, 0.1878, 9.202), (-0.8166, 0.3674, 8.605), (-1.222, 0.05564, 9.076), (-0.03449, -0.1346, 9.738), (-1.345, -0.5989, 9.275), (-0.2593, -0.7784, 9.872), (0.5759, -0.646, 9.754), (1.195, -0.000248, 8.878), (0.7919, 0.5658, 8.893), (0.1164, -0.1357, 9.861), (0.1514, 0.7293, 8.679), (-0.4676, 0.08355, 9.554), (0.286, 0.5333, 9.514), (0.2251, 0.8949, 9.022), (-0.97, 0.4479, 8.841), (-0.9091, 0.08621, 9.333), (-0.7735, -0.4297, 9.712), (0.4217, 0.01732, 9.893), (-1.098, 0.3618, 5.999), (-1.86, -0.3101, 5.268), (-2.0, -0.8087, 5.732), (-1.172, -0.06905, 6.539), (-1.656, -1.346, 6.008), (-0.8939, -0.6738, 6.739), (-0.3961, 0.01843, 6.694), (-0.2743, 0.8938, 5.808), (-0.9531, 0.9945, 5.698), (-1.09, 0.04166, 6.677), (-1.468, 0.6406, 5.394), (-1.59, -0.2348, 6.28), (-1.386, 0.6195, 6.258), (-1.596, 0.8155, 5.716), (-2.064, -0.3604, 5.472), (-1.854, -0.5564, 6.014), (-1.464, -0.8073, 6.475), (-0.9959, 0.3686, 6.719), (-2.188, -0.09677, 6.517), (-2.754, -1.039, 5.919), (-2.513, -1.55, 6.324), (-1.899, -0.518, 6.988), (-1.902, -1.868, 6.418), (-1.336, -0.9249, 7.016), (-1.235, -0.07997, 6.947), (-1.784, 0.7598, 6.199), (-2.436, 0.5334, 6.286), (-1.837, -0.3832, 7.114), (-2.806, -0.01698, 6.077), (-2.256, -0.8568, 6.825), (-2.468, -0.005974, 6.878), (-2.895, 0.07475, 6.444), (-2.843, -1.181, 6.159), (-2.416, -1.262, 6.593), (-1.837, -1.306, 6.894), (-1.889, -0.05032, 7.179), (-0.3604, 0.9807, 7.135), (-1.089, 0.01358, 6.817), (-1.146, -0.2589, 7.454), (-0.3555, 0.8061, 7.808), (-0.7305, -0.6081, 7.888), (-0.002151, 0.359, 8.206), (0.4149, 1.006, 7.837), (0.3883, 1.446, 6.665), (-0.3028, 1.442, 6.592), (-0.2777, 0.9692, 7.88), (-0.7943, 0.9578, 6.509), (-0.7677, 0.5183, 7.681), (-0.7488, 1.317, 7.351), (-1.011, 1.256, 6.8), (-1.363, 0.05317, 7.099), (-1.101, 0.1136, 7.651), (-0.6591, 0.104, 8.133), (-0.3065, 1.307, 7.833), (-1.797, 0.614, 8.402), (-1.973, -0.3306, 7.6), (-1.726, -0.8343, 8.01), (-1.54, 0.1979, 8.896), (-1.1, -1.033, 8.236), (-0.9233, -0.08871, 9.038), (-1.004, 0.7608, 9.068), (-1.535, 1.569, 8.274), (-2.119, 1.208, 8.167), (-1.543, 0.3235, 9.045), (-2.293, 0.6291, 7.824), (-1.761, -0.1794, 8.618), (-2.168, 0.5964, 8.682), (-2.486, 0.6497, 8.16), (-2.083, -0.519, 7.796), (-1.765, -0.5722, 8.318), (-1.28, -0.5415, 8.757), (-1.684, 0.6272, 9.121), (1.345, 0.7238, 4.895), (1.097, 1.628, 4.271), (0.5501, 1.758, 4.544), (0.8229, 0.7725, 5.236), (-0.02328, 1.509, 4.544), (0.2243, 0.6051, 5.168), (0.7621, 0.05884, 5.217), (1.759, -0.05063, 4.705), (1.953, 0.5375, 4.793), (0.8631, 0.6584, 5.362), (1.809, 1.098, 4.556), (0.8118, 1.208, 5.068), (1.51, 0.8832, 5.245), (1.868, 1.123, 4.9), (1.013, 1.778, 4.47), (0.6558, 1.539, 4.816), (0.2581, 1.167, 5.039), (1.112, 0.5112, 5.469), (1.264, -0.0146, 7.907), (1.294, 0.7549, 7.086), (0.9455, 1.186, 7.375), (0.9179, 0.3476, 8.282), (0.3406, 1.254, 7.518), (0.3106, 0.4843, 8.34), (0.5468, -0.2338, 8.476), (1.234, -0.9127, 7.898), (1.681, -0.4896, 7.788), (0.9336, 0.2553, 8.429), (1.746, 0.01178, 7.42), (1.058, 0.6907, 7.998), (1.563, 0.108, 8.174), (1.892, 0.07049, 7.732), (1.336, 0.9625, 7.242), (1.007, 1.0, 7.684), (0.555, 0.9208, 8.052), (1.11, 0.0288, 8.542), (0.3673, 1.946, 7.978), (-0.822, 2.065, 7.606), (-1.114, 1.806, 8.181), (0.1887, 1.683, 8.596), (-1.18, 1.177, 8.469), (0.008993, 1.058, 8.841), (0.7985, 1.174, 8.537), (1.209, 1.722, 7.489), (0.8071, 2.287, 7.529), (0.3618, 1.695, 8.684), (0.1329, 2.429, 7.437), (-0.2773, 1.882, 8.486), (0.4426, 2.323, 8.241), (0.2736, 2.63, 7.738), (-0.9243, 2.171, 7.86), (-0.7553, 1.863, 8.363), (-0.5337, 1.39, 8.756), (0.6641, 1.849, 8.635), (0.6199, -1.456, 5.3), (1.648, -1.387, 4.846), (1.818, -0.856, 5.129), (0.6946, -0.9331, 5.635), (1.672, -0.2505, 5.074), (0.6443, -0.3193, 5.527), (0.01578, -0.7589, 5.486), (-0.1672, -1.748, 4.98), (0.3556, -2.03, 5.177), (0.5549, -0.9484, 5.739), (0.965, -1.99, 5.043), (1.148, -1.0, 5.548), (0.6853, -1.628, 5.676), (0.9187, -2.035, 5.386), (1.773, -1.319, 5.068), (1.54, -0.9119, 5.358), (1.206, -0.4493, 5.503), (0.3516, -1.165, 5.822)], [], [(0, 1, 2, 3), (4, 5, 6, 7), (8, 9, 10, 11), (12, 13, 14, 15), (16, 17, 18, 19), (20, 21, 22, 23), (22, 24, 25, 23), (26, 27, 28, 29), (30, 31, 32, 33), (32, 34, 35, 33), (36, 37, 38, 39), (38, 40, 41, 39), (42, 43, 44, 45), (44, 46, 47, 45), (48, 49, 50, 51), (50, 52, 53, 51), (54, 55, 56, 57), (56, 58, 59, 57), (60, 61, 62, 63), (64, 65, 66, 67), (66, 68, 69, 67), (70, 71, 72, 73), (74, 75, 70, 73), (76, 77, 78, 79), (78, 80, 81, 79), (82, 83, 84, 85), (84, 86, 87, 85), (88, 89, 90, 91), (92, 93, 88, 91), (94, 95, 96, 97), (96, 98, 99, 97), (100, 101, 102, 103), (102, 104, 105, 103), (106, 107, 108, 109), (110, 111, 106, 109), (112, 113, 114, 115), (114, 116, 117, 115), (118, 119, 120, 121), (120, 122, 123, 121), (124, 125, 126, 127), (128, 129, 124, 127), (130, 131, 132, 133), (132, 134, 135, 133), (136, 137, 138, 139), (138, 140, 141, 139), (142, 143, 144, 145), (146, 147, 142, 145), (148, 149, 150, 151), (150, 152, 153, 151), (154, 155, 156, 157), (156, 158, 159, 157), (160, 161, 162, 163), (164, 165, 160, 163), (166, 167, 168, 169), (168, 170, 171, 169), (172, 173, 174, 175), (174, 176, 177, 175), (178, 179, 180, 181), (182, 183, 178, 181), (184, 185, 186, 187), (186, 188, 189, 187), (190, 191, 192, 193), (192, 194, 195, 193), (196, 197, 198, 199), (200, 201, 196, 199), (202, 203, 204, 205), (204, 206, 207, 205), (208, 209, 210, 211), (210, 212, 213, 211), (214, 215, 216, 217), (218, 219, 214, 217), (220, 221, 222, 223), (222, 224, 225, 223), (226, 227, 228, 229), (228, 230, 231, 229), (232, 233, 234, 235), (236, 237, 232, 235), (238, 239, 240, 241), (240, 242, 243, 241), (244, 245, 246, 247), (246, 248, 249, 247), (250, 251, 252, 253), (254, 255, 250, 253), (256, 257, 258, 259), (258, 260, 261, 259), (262, 263, 264, 265), (264, 266, 267, 265), (268, 269, 270, 271), (272, 273, 268, 271), (274, 275, 276, 277), (276, 278, 279, 277), (280, 281, 282, 283), (282, 284, 285, 283), (286, 287, 288, 289), (290, 291, 286, 289), (292, 293, 294, 295), (294, 296, 297, 295), (298, 299, 300, 301), (300, 302, 303, 301), (304, 305, 306, 307), (308, 309, 304, 307), (310, 311, 312, 313), (312, 314, 315, 313), (316, 317, 318, 319), (318, 320, 321, 319), (322, 323, 324, 325), (326, 327, 322, 325), (328, 329, 330, 331), (330, 332, 333, 331), (334, 335, 336, 337), (336, 338, 339, 337), (340, 341, 342, 343), (344, 345, 340, 343), (346, 347, 348, 349), (348, 350, 351, 349), (352, 353, 354, 355), (354, 356, 357, 355), (358, 359, 360, 361), (362, 363, 358, 361), (364, 365, 366, 367), (366, 368, 369, 367), (370, 371, 372, 373), (372, 374, 375, 373), (376, 377, 378, 379), (380, 381, 376, 379), (382, 383, 384, 385), (384, 386, 387, 385), (388, 389, 390, 391), (390, 392, 393, 391), (394, 395, 396, 397), (398, 399, 394, 397), (400, 401, 402, 403), (402, 404, 405, 403), (406, 407, 408, 409), (408, 410, 411, 409), (412, 413, 414, 415), (416, 417, 412, 415)])
_uv = me_polysurface2939.uv_layers.new(name='UVTex')
_uv.uv.foreach_set('vector', [0.9974, 0.4956, 0.5054, 0.4956, 0.5054, 0.003658, 0.9974, 0.003658, 0.9974, 0.4956, 0.5054, 0.4956, 0.5054, 0.003658, 0.9974, 0.003658, 0.9974, 0.4956, 0.5054, 0.4956, 0.5054, 0.003658, 0.9974, 0.003658, 0.9974, 0.4956, 0.5054, 0.4956, 0.5054, 0.003658, 0.9974, 0.003658, 0.9974, 0.4956, 0.5054, 0.4956, 0.5054, 0.003658, 0.9974, 0.003658, 0.003953, 0.4956, 0.003953, 0.003658, 0.2499, 0.003658, 0.2499, 0.4956, 0.2499, 0.003658, 0.4959, 0.003658, 0.4959, 0.4956, 0.2499, 0.4956, 0.9974, 0.4956, 0.5054, 0.4956, 0.5054, 0.003658, 0.9974, 0.003658, 0.003953, 0.4956, 0.003953, 0.003658, 0.2499, 0.003658, 0.2499, 0.4956, 0.2499, 0.003658, 0.4959, 0.003658, 0.4959, 0.4956, 0.2499, 0.4956, 0.003953, 0.4956, 0.003953, 0.003658, 0.2499, 0.003658, 0.2499, 0.4956, 0.2499, 0.003658, 0.4959, 0.003658, 0.4959, 0.4956, 0.2499, 0.4956, 0.003953, 0.4956, 0.003953, 0.003658, 0.2499, 0.003658, 0.2499, 0.4956, 0.2499, 0.003658, 0.4959, 0.003658, 0.4959, 0.4956, 0.2499, 0.4956, 0.003953, 0.4956, 0.003953, 0.003658, 0.2499, 0.003658, 0.2499, 0.4956, 0.2499, 0.003658, 0.4959, 0.003658, 0.4959, 0.4956, 0.2499, 0.4956, 0.003953, 0.4956, 0.003953, 0.003658, 0.2499, 0.003658, 0.2499, 0.4956, 0.2499, 0.003658, 0.4959, 0.003658, 0.4959, 0.4956, 0.2499, 0.4956, 0.9974, 0.4956, 0.5054, 0.4956, 0.5054, 0.003658, 0.9974, 0.003658, 0.003659, 0.9954, 0.003659, 0.5035, 0.2496, 0.5035, 0.2496, 0.9954, 0.2496, 0.5035, 0.4956, 0.5035, 0.4956, 0.9954, 0.2496, 0.9954, 0.5059, 0.7494, 0.5059, 0.5035, 0.9978, 0.5035, 0.9978, 0.7494, 0.9978, 0.9954, 0.5059, 0.9954, 0.5059, 0.7494, 0.9978, 0.7494, 0.002761, 0.9954, 0.002761, 0.5035, 0.2487, 0.5035, 0.2487, 0.9954, 0.2487, 0.5035, 0.4947, 0.5035, 0.4947, 0.9954, 0.2487, 0.9954, 0.002761, 0.9954, 0.002761, 0.5035, 0.2487, 0.5035, 0.2487, 0.9954, 0.2487, 0.5035, 0.4947, 0.5035, 0.4947, 0.9954, 0.2487, 0.9954, 0.499, 0.7494, 0.499, 0.5035, 0.9909, 0.5035, 0.9909, 0.7494, 0.9909, 0.9954, 0.499, 0.9954, 0.499, 0.7494, 0.9909, 0.7494, 0.002761, 0.9954, 0.002761, 0.5035, 0.2487, 0.5035, 0.2487, 0.9954, 0.2487, 0.5035, 0.4947, 0.5035, 0.4947, 0.9954, 0.2487, 0.9954, 0.002761, 0.9954, 0.002761, 0.5035, 0.2487, 0.5035, 0.2487, 0.9954, 0.2487, 0.5035, 0.4947, 0.5035, 0.4947, 0.9954, 0.2487, 0.9954, 0.499, 0.7494, 0.499, 0.5035, 0.9909, 0.5035, 0.9909, 0.7494, 0.9909, 0.9954, 0.499, 0.9954, 0.499, 0.7494, 0.9909, 0.7494, 0.002761, 0.9954, 0.002761, 0.5035, 0.2487, 0.5035, 0.2487, 0.9954, 0.2487, 0.5035, 0.4947, 0.5035, 0.4947, 0.9954, 0.2487, 0.9954, 0.002761, 0.9954, 0.002761, 0.5035, 0.2487, 0.5035, 0.2487, 0.9954, 0.2487, 0.5035, 0.4947, 0.5035, 0.4947, 0.9954, 0.2487, 0.9954, 0.499, 0.7494, 0.499, 0.5035, 0.9909, 0.5035, 0.9909, 0.7494, 0.9909, 0.9954, 0.499, 0.9954, 0.499, 0.7494, 0.9909, 0.7494, 0.002761, 0.9954, 0.002761, 0.5035, 0.2487, 0.5035, 0.2487, 0.9954, 0.2487, 0.5035, 0.4947, 0.5035, 0.4947, 0.9954, 0.2487, 0.9954, 0.002761, 0.9954, 0.002761, 0.5035, 0.2487, 0.5035, 0.2487, 0.9954, 0.2487, 0.5035, 0.4947, 0.5035, 0.4947, 0.9954, 0.2487, 0.9954, 0.499, 0.7494, 0.499, 0.5035, 0.9909, 0.5035, 0.9909, 0.7494, 0.9909, 0.9954, 0.499, 0.9954, 0.499, 0.7494, 0.9909, 0.7494, 0.002761, 0.9954, 0.002761, 0.5035, 0.2487, 0.5035, 0.2487, 0.9954, 0.2487, 0.5035, 0.4947, 0.5035, 0.4947, 0.9954, 0.2487, 0.9954, 0.002761, 0.9954, 0.002761, 0.5035, 0.2487, 0.5035, 0.2487, 0.9954, 0.2487, 0.5035, 0.4947, 0.5035, 0.4947, 0.9954, 0.2487, 0.9954, 0.499, 0.7494, 0.499, 0.5035, 0.9909, 0.5035, 0.9909, 0.7494, 0.9909, 0.9954, 0.499, 0.9954, 0.499, 0.7494, 0.9909, 0.7494, 0.002761, 0.9954, 0.002761, 0.5035, 0.2487, 0.5035, 0.2487, 0.9954, 0.2487, 0.5035, 0.4947, 0.5035, 0.4947, 0.9954, 0.2487, 0.9954, 0.002761, 0.9954, 0.002761, 0.5035, 0.2487, 0.5035, 0.2487, 0.9954, 0.2487, 0.5035, 0.4947, 0.5035, 0.4947, 0.9954, 0.2487, 0.9954, 0.499, 0.7494, 0.499, 0.5035, 0.9909, 0.5035, 0.9909, 0.7494, 0.9909, 0.9954, 0.499, 0.9954, 0.499, 0.7494, 0.9909, 0.7494, 0.002761, 0.9954, 0.002761, 0.5035, 0.2487, 0.5035, 0.2487, 0.9954, 0.2487, 0.5035, 0.4947, 0.5035, 0.4947, 0.9954, 0.2487, 0.9954, 0.002761, 0.9954, 0.002761, 0.5035, 0.2487, 0.5035, 0.2487, 0.9954, 0.2487, 0.5035, 0.4947, 0.5035, 0.4947, 0.9954, 0.2487, 0.9954, 0.499, 0.7494, 0.499, 0.5035, 0.9909, 0.5035, 0.9909, 0.7494, 0.9909, 0.9954, 0.499, 0.9954, 0.499, 0.7494, 0.9909, 0.7494, 0.002761, 0.9954, 0.002761, 0.5035, 0.2487, 0.5035, 0.2487, 0.9954, 0.2487, 0.5035, 0.4947, 0.5035, 0.4947, 0.9954, 0.2487, 0.9954, 0.002761, 0.9954, 0.002761, 0.5035, 0.2487, 0.5035, 0.2487, 0.9954, 0.2487, 0.5035, 0.4947, 0.5035, 0.4947, 0.9954, 0.2487, 0.9954, 0.499, 0.7494, 0.499, 0.5035, 0.9909, 0.5035, 0.9909, 0.7494, 0.9909, 0.9954, 0.499, 0.9954, 0.499, 0.7494, 0.9909, 0.7494, 0.002761, 0.9954, 0.002761, 0.5035, 0.2487, 0.5035, 0.2487, 0.9954, 0.2487, 0.5035, 0.4947, 0.5035, 0.4947, 0.9954, 0.2487, 0.9954, 0.002761, 0.9954, 0.002761, 0.5035, 0.2487, 0.5035, 0.2487, 0.9954, 0.2487, 0.5035, 0.4947, 0.5035, 0.4947, 0.9954, 0.2487, 0.9954, 0.499, 0.7494, 0.499, 0.5035, 0.9909, 0.5035, 0.9909, 0.7494, 0.9909, 0.9954, 0.499, 0.9954, 0.499, 0.7494, 0.9909, 0.7494, 0.002761, 0.9954, 0.002761, 0.5035, 0.2487, 0.5035, 0.2487, 0.9954, 0.2487, 0.5035, 0.4947, 0.5035, 0.4947, 0.9954, 0.2487, 0.9954, 0.002761, 0.9954, 0.002761, 0.5035, 0.2487, 0.5035, 0.2487, 0.9954, 0.2487, 0.5035, 0.4947, 0.5035, 0.4947, 0.9954, 0.2487, 0.9954, 0.499, 0.7494, 0.499, 0.5035, 0.9909, 0.5035, 0.9909, 0.7494, 0.9909, 0.9954, 0.499, 0.9954, 0.499, 0.7494, 0.9909, 0.7494, 0.002761, 0.9954, 0.002761, 0.5035, 0.2487, 0.5035, 0.2487, 0.9954, 0.2487, 0.5035, 0.4947, 0.5035, 0.4947, 0.9954, 0.2487, 0.9954, 0.002761, 0.9954, 0.002761, 0.5035, 0.2487, 0.5035, 0.2487, 0.9954, 0.2487, 0.5035, 0.4947, 0.5035, 0.4947, 0.9954, 0.2487, 0.9954, 0.499, 0.7494, 0.499, 0.5035, 0.9909, 0.5035, 0.9909, 0.7494, 0.9909, 0.9954, 0.499, 0.9954, 0.499, 0.7494, 0.9909, 0.7494, 0.002761, 0.9954, 0.002761, 0.5035, 0.2487, 0.5035, 0.2487, 0.9954, 0.2487, 0.5035, 0.4947, 0.5035, 0.4947, 0.9954, 0.2487, 0.9954, 0.002761, 0.9954, 0.002761, 0.5035, 0.2487, 0.5035, 0.2487, 0.9954, 0.2487, 0.5035, 0.4947, 0.5035, 0.4947, 0.9954, 0.2487, 0.9954, 0.499, 0.7494, 0.499, 0.5035, 0.9909, 0.5035, 0.9909, 0.7494, 0.9909, 0.9954, 0.499, 0.9954, 0.499, 0.7494, 0.9909, 0.7494, 0.002761, 0.9954, 0.002761, 0.5035, 0.2487, 0.5035, 0.2487, 0.9954, 0.2487, 0.5035, 0.4947, 0.5035, 0.4947, 0.9954, 0.2487, 0.9954, 0.002761, 0.9954, 0.002761, 0.5035, 0.2487, 0.5035, 0.2487, 0.9954, 0.2487, 0.5035, 0.4947, 0.5035, 0.4947, 0.9954, 0.2487, 0.9954, 0.499, 0.7494, 0.499, 0.5035, 0.9909, 0.5035, 0.9909, 0.7494, 0.9909, 0.9954, 0.499, 0.9954, 0.499, 0.7494, 0.9909, 0.7494, 0.002761, 0.9954, 0.002761, 0.5035, 0.2487, 0.5035, 0.2487, 0.9954, 0.2487, 0.5035, 0.4947, 0.5035, 0.4947, 0.9954, 0.2487, 0.9954, 0.002761, 0.9954, 0.002761, 0.5035, 0.2487, 0.5035, 0.2487, 0.9954, 0.2487, 0.5035, 0.4947, 0.5035, 0.4947, 0.9954, 0.2487, 0.9954, 0.499, 0.7494, 0.499, 0.5035, 0.9909, 0.5035, 0.9909, 0.7494, 0.9909, 0.9954, 0.499, 0.9954, 0.499, 0.7494, 0.9909, 0.7494, 0.002761, 0.9954, 0.002761, 0.5035, 0.2487, 0.5035, 0.2487, 0.9954, 0.2487, 0.5035, 0.4947, 0.5035, 0.4947, 0.9954, 0.2487, 0.9954, 0.002761, 0.9954, 0.002761, 0.5035, 0.2487, 0.5035, 0.2487, 0.9954, 0.2487, 0.5035, 0.4947, 0.5035, 0.4947, 0.9954, 0.2487, 0.9954, 0.499, 0.7494, 0.499, 0.5035, 0.9909, 0.5035, 0.9909, 0.7494, 0.9909, 0.9954, 0.499, 0.9954, 0.499, 0.7494, 0.9909, 0.7494, 0.002761, 0.9954, 0.002761, 0.5035, 0.2487, 0.5035, 0.2487, 0.9954, 0.2487, 0.5035, 0.4947, 0.5035, 0.4947, 0.9954, 0.2487, 0.9954, 0.002761, 0.9954, 0.002761, 0.5035, 0.2487, 0.5035, 0.2487, 0.9954, 0.2487, 0.5035, 0.4947, 0.5035, 0.4947, 0.9954, 0.2487, 0.9954, 0.499, 0.7494, 0.499, 0.5035, 0.9909, 0.5035, 0.9909, 0.7494, 0.9909, 0.9954, 0.499, 0.9954, 0.499, 0.7494, 0.9909, 0.7494, 0.002761, 0.9954, 0.002761, 0.5035, 0.2487, 0.5035, 0.2487, 0.9954, 0.2487, 0.5035, 0.4947, 0.5035, 0.4947, 0.9954, 0.2487, 0.9954, 0.002761, 0.9954, 0.002761, 0.5035, 0.2487, 0.5035, 0.2487, 0.9954, 0.2487, 0.5035, 0.4947, 0.5035, 0.4947, 0.9954, 0.2487, 0.9954, 0.499, 0.7494, 0.499, 0.5035, 0.9909, 0.5035, 0.9909, 0.7494, 0.9909, 0.9954, 0.499, 0.9954, 0.499, 0.7494, 0.9909, 0.7494, 0.002761, 0.9954, 0.002761, 0.5035, 0.2487, 0.5035, 0.2487, 0.9954, 0.2487, 0.5035, 0.4947, 0.5035, 0.4947, 0.9954, 0.2487, 0.9954, 0.002761, 0.9954, 0.002761, 0.5035, 0.2487, 0.5035, 0.2487, 0.9954, 0.2487, 0.5035, 0.4947, 0.5035, 0.4947, 0.9954, 0.2487, 0.9954, 0.499, 0.7494, 0.499, 0.5035, 0.9909, 0.5035, 0.9909, 0.7494, 0.9909, 0.9954, 0.499, 0.9954, 0.499, 0.7494, 0.9909, 0.7494, 0.002761, 0.9954, 0.002761, 0.5035, 0.2487, 0.5035, 0.2487, 0.9954, 0.2487, 0.5035, 0.4947, 0.5035, 0.4947, 0.9954, 0.2487, 0.9954, 0.002761, 0.9954, 0.002761, 0.5035, 0.2487, 0.5035, 0.2487, 0.9954, 0.2487, 0.5035, 0.4947, 0.5035, 0.4947, 0.9954, 0.2487, 0.9954, 0.499, 0.7494, 0.499, 0.5035, 0.9909, 0.5035, 0.9909, 0.7494, 0.9909, 0.9954, 0.499, 0.9954, 0.499, 0.7494, 0.9909, 0.7494])
me_polysurface2939.use_remesh_preserve_volume = False
me_polysurface2939.use_remesh_preserve_attributes = False
me_polysurface2939.use_mirror_vertex_groups = False
me_polysurface2939.update()

# ---- objects
ob_trunk = bpy.data.objects.new('trunk', me_polysurface2938)
ob_leafs = bpy.data.objects.new('leafs', me_polysurface2939)

# ---- transforms, parenting, visibility, modifiers, constraints
ob_trunk.location = (0.0, 0.0, 0.0)
ob_trunk.lock_rotations_4d = False
ob_trunk.empty_display_type = 'ARROWS'
ob_trunk.lineart.crease_threshold = 0.0
ob_leafs.parent = ob_trunk
ob_leafs.location = (0.000506, 0.06164, 0.07291)
ob_leafs.lock_rotations_4d = False
ob_leafs.empty_display_type = 'ARROWS'
ob_leafs.lineart.crease_threshold = 0.0

# ---- collection membership
col_collection_1.objects.link(ob_trunk)
col_collection_1.objects.link(ob_leafs)

# ---- scene / render settings (as saved in the file)
scene.frame_start = 1; scene.frame_end = 250; scene.frame_set(1)
scene.render.engine = 'BLENDER_EEVEE_NEXT'
scene.render.image_settings.file_format = 'JPEG'
scene.render.image_settings.color_mode = 'RGB'
scene.render.image_settings.compression = 90
scene.render.resolution_x = 800
scene.render.resolution_y = 600
scene.render.pixel_aspect_x = 100.0
scene.render.pixel_aspect_y = 100.0
scene.render.fps = 25
scene.render.dither_intensity = 0.0
scene.render.use_compositing = False
scene.render.use_sequencer = False
scene.render.bake_margin = 2
scene.render.bake_bias = 0.0
scene.render.use_stamp_time = False
scene.render.use_stamp_date = False
scene.render.use_stamp_frame = False
scene.render.use_stamp_camera = False
scene.render.use_stamp_scene = False
scene.render.use_stamp_filename = False
scene.render.use_stamp_render_time = False
scene.render.stamp_font_size = 0
scene.cycles.use_denoising = False
scene.cycles.samples = 10
scene.cycles.sampling_pattern = 'TABULATED_SOBOL'
scene.cycles.light_sampling_threshold = 0.0
scene.cycles.use_adaptive_sampling = False
scene.cycles.use_light_tree = False
scene.cycles.blur_glossy = 0.0
scene.cycles.volume_bounces = 1
scene.cycles.pixel_filter_type = 'GAUSSIAN'
scene.cycles.sample_clamp_indirect = 0.0
scene.view_settings.view_transform = 'Raw'
bpy.context.view_layer.update()

# ---- added for rendering (the .blend has no active camera): camera
cam_auto = bpy.data.cameras.new('AutoCamera')
cam_auto.lens = 50.0
cam_auto.sensor_width = 36.0
cam_auto.clip_end = 1000.0
ob_auto_camera = bpy.data.objects.new('AutoCamera', cam_auto)
scene.collection.objects.link(ob_auto_camera)
ob_auto_camera.location = (12.9103, -15.2923, 15.8522)
ob_auto_camera.rotation_euler = (1.09748, -7.21219e-08, 0.694738)
scene.camera = ob_auto_camera
bpy.context.view_layer.update()
